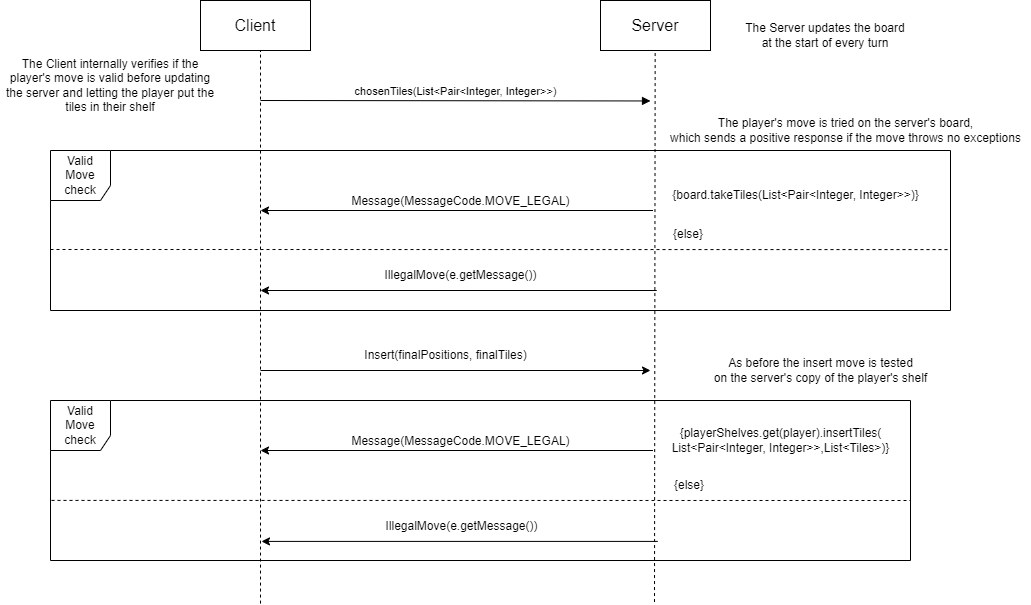

The diagram above was exported from draw.io. Its source (the exported page's mxGraphModel, read from the mxfile embedded in the PNG):
<mxGraphModel dx="1304" dy="695" grid="1" gridSize="10" guides="1" tooltips="1" connect="1" arrows="1" fold="1" page="1" pageScale="1" pageWidth="1169" pageHeight="827" math="0" shadow="0">
  <root>
    <mxCell id="0" />
    <mxCell id="1" parent="0" />
    <mxCell id="ZUK61gKCH-0IJ2U4vAO_-1" value="&lt;font style=&quot;font-size: 16px;&quot;&gt;Client&lt;/font&gt;" style="html=1;whiteSpace=wrap;" parent="1" vertex="1">
      <mxGeometry x="280" y="80" width="110" height="50" as="geometry" />
    </mxCell>
    <mxCell id="ZUK61gKCH-0IJ2U4vAO_-3" value="&lt;font style=&quot;font-size: 16px;&quot;&gt;Server&lt;/font&gt;" style="html=1;whiteSpace=wrap;" parent="1" vertex="1">
      <mxGeometry x="680" y="80" width="110" height="50" as="geometry" />
    </mxCell>
    <mxCell id="ZUK61gKCH-0IJ2U4vAO_-4" value="" style="endArrow=none;dashed=1;html=1;rounded=0;" parent="1" edge="1">
      <mxGeometry width="50" height="50" relative="1" as="geometry">
        <mxPoint x="340" y="683.0769230769231" as="sourcePoint" />
        <mxPoint x="340" y="130" as="targetPoint" />
      </mxGeometry>
    </mxCell>
    <mxCell id="ZUK61gKCH-0IJ2U4vAO_-5" value="" style="endArrow=none;dashed=1;html=1;rounded=0;" parent="1" edge="1">
      <mxGeometry width="50" height="50" relative="1" as="geometry">
        <mxPoint x="734" y="681.5384615384615" as="sourcePoint" />
        <mxPoint x="734.6600000000001" y="130" as="targetPoint" />
      </mxGeometry>
    </mxCell>
    <mxCell id="ZUK61gKCH-0IJ2U4vAO_-6" value="chosenTiles(List&amp;lt;Pair&amp;lt;Integer, Integer&amp;gt;&amp;gt;)" style="html=1;verticalAlign=bottom;endArrow=block;edgeStyle=elbowEdgeStyle;elbow=vertical;curved=0;rounded=0;" parent="1" edge="1">
      <mxGeometry width="80" relative="1" as="geometry">
        <mxPoint x="340" y="180" as="sourcePoint" />
        <mxPoint x="730" y="180" as="targetPoint" />
      </mxGeometry>
    </mxCell>
    <mxCell id="ZUK61gKCH-0IJ2U4vAO_-7" value="The Client internally verifies if the player's move is valid before updating the server and letting the player put the tiles in their shelf" style="text;html=1;strokeColor=none;fillColor=none;align=center;verticalAlign=middle;whiteSpace=wrap;rounded=0;" parent="1" vertex="1">
      <mxGeometry x="80" y="150" width="220" height="30" as="geometry" />
    </mxCell>
    <mxCell id="ZUK61gKCH-0IJ2U4vAO_-8" value="The Server updates the board at the start of every turn" style="text;html=1;strokeColor=none;fillColor=none;align=center;verticalAlign=middle;whiteSpace=wrap;rounded=0;" parent="1" vertex="1">
      <mxGeometry x="820" y="100" width="170" height="30" as="geometry" />
    </mxCell>
    <mxCell id="SS--n4hYrMZMqsc4EQgS-1" value="Valid Move check" style="shape=umlFrame;whiteSpace=wrap;html=1;pointerEvents=0;width=60;height=50;" vertex="1" parent="1">
      <mxGeometry x="130" y="230" width="900" height="160" as="geometry" />
    </mxCell>
    <mxCell id="SS--n4hYrMZMqsc4EQgS-2" value="{board.takeTiles(List&amp;lt;Pair&amp;lt;Integer, Integer&amp;gt;&amp;gt;)}" style="text;html=1;align=center;verticalAlign=middle;resizable=0;points=[];autosize=1;strokeColor=none;fillColor=none;" vertex="1" parent="1">
      <mxGeometry x="740" y="260" width="270" height="30" as="geometry" />
    </mxCell>
    <mxCell id="SS--n4hYrMZMqsc4EQgS-4" value="" style="endArrow=classic;html=1;rounded=0;" edge="1" parent="1">
      <mxGeometry width="50" height="50" relative="1" as="geometry">
        <mxPoint x="732.5" y="290" as="sourcePoint" />
        <mxPoint x="340" y="290" as="targetPoint" />
      </mxGeometry>
    </mxCell>
    <mxCell id="SS--n4hYrMZMqsc4EQgS-5" value="Message(MessageCode.MOVE_LEGAL)" style="text;html=1;align=center;verticalAlign=bottom;resizable=0;points=[];autosize=1;strokeColor=none;fillColor=none;fontSize=12;" vertex="1" parent="1">
      <mxGeometry x="420" y="260" width="240" height="30" as="geometry" />
    </mxCell>
    <mxCell id="SS--n4hYrMZMqsc4EQgS-6" value="The player's move is tried on the server's board, &lt;br&gt;which sends a positive response if the move throws no exceptions" style="text;html=1;align=center;verticalAlign=middle;resizable=0;points=[];autosize=1;strokeColor=none;fillColor=none;" vertex="1" parent="1">
      <mxGeometry x="740" y="190" width="370" height="40" as="geometry" />
    </mxCell>
    <mxCell id="SS--n4hYrMZMqsc4EQgS-7" value="IllegalMove(e.getMessage())" style="text;html=1;align=center;verticalAlign=middle;resizable=0;points=[];autosize=1;strokeColor=none;fillColor=none;" vertex="1" parent="1">
      <mxGeometry x="450" y="340" width="180" height="30" as="geometry" />
    </mxCell>
    <mxCell id="SS--n4hYrMZMqsc4EQgS-8" value="" style="endArrow=classic;html=1;rounded=0;" edge="1" parent="1">
      <mxGeometry width="50" height="50" relative="1" as="geometry">
        <mxPoint x="736.25" y="370" as="sourcePoint" />
        <mxPoint x="340" y="370" as="targetPoint" />
      </mxGeometry>
    </mxCell>
    <mxCell id="SS--n4hYrMZMqsc4EQgS-9" value="&lt;div style=&quot;&quot;&gt;&lt;span style=&quot;background-color: initial;&quot;&gt;{else}&lt;/span&gt;&lt;/div&gt;" style="text;html=1;strokeColor=none;fillColor=none;align=right;verticalAlign=middle;whiteSpace=wrap;rounded=0;" vertex="1" parent="1">
      <mxGeometry x="605" y="299.09" width="180" height="30" as="geometry" />
    </mxCell>
    <mxCell id="SS--n4hYrMZMqsc4EQgS-10" value="" style="endArrow=none;dashed=1;html=1;rounded=0;entryX=0.998;entryY=0.333;entryDx=0;entryDy=0;entryPerimeter=0;" edge="1" parent="1">
      <mxGeometry width="50" height="50" relative="1" as="geometry">
        <mxPoint x="130" y="329" as="sourcePoint" />
        <mxPoint x="1028" y="329.09" as="targetPoint" />
      </mxGeometry>
    </mxCell>
    <mxCell id="SS--n4hYrMZMqsc4EQgS-11" value="" style="endArrow=classic;html=1;rounded=0;" edge="1" parent="1">
      <mxGeometry width="50" height="50" relative="1" as="geometry">
        <mxPoint x="340" y="450" as="sourcePoint" />
        <mxPoint x="730" y="450" as="targetPoint" />
      </mxGeometry>
    </mxCell>
    <mxCell id="SS--n4hYrMZMqsc4EQgS-13" value="Insert(finalPositions, finalTiles)" style="text;html=1;align=center;verticalAlign=middle;resizable=0;points=[];autosize=1;strokeColor=none;fillColor=none;" vertex="1" parent="1">
      <mxGeometry x="430" y="420" width="190" height="30" as="geometry" />
    </mxCell>
    <mxCell id="SS--n4hYrMZMqsc4EQgS-15" value="Valid Move check" style="shape=umlFrame;whiteSpace=wrap;html=1;pointerEvents=0;width=60;height=50;" vertex="1" parent="1">
      <mxGeometry x="130" y="480" width="860" height="160" as="geometry" />
    </mxCell>
    <mxCell id="SS--n4hYrMZMqsc4EQgS-16" value="{playerShelves.get(player).insertTiles(&lt;br&gt;List&amp;lt;Pair&amp;lt;Integer, Integer&amp;gt;&amp;gt;,List&amp;lt;Tiles&amp;gt;)}" style="text;html=1;align=center;verticalAlign=middle;resizable=0;points=[];autosize=1;strokeColor=none;fillColor=none;" vertex="1" parent="1">
      <mxGeometry x="740" y="500" width="240" height="40" as="geometry" />
    </mxCell>
    <mxCell id="SS--n4hYrMZMqsc4EQgS-17" value="As before the insert move is tested &lt;br&gt;on the server's copy of the player's shelf" style="text;html=1;align=center;verticalAlign=middle;resizable=0;points=[];autosize=1;strokeColor=none;fillColor=none;" vertex="1" parent="1">
      <mxGeometry x="780" y="430" width="240" height="40" as="geometry" />
    </mxCell>
    <mxCell id="SS--n4hYrMZMqsc4EQgS-18" value="" style="endArrow=classic;html=1;rounded=0;" edge="1" parent="1">
      <mxGeometry width="50" height="50" relative="1" as="geometry">
        <mxPoint x="732.5" y="530" as="sourcePoint" />
        <mxPoint x="340" y="530" as="targetPoint" />
      </mxGeometry>
    </mxCell>
    <mxCell id="SS--n4hYrMZMqsc4EQgS-19" value="Message(MessageCode.MOVE_LEGAL)" style="text;html=1;align=center;verticalAlign=bottom;resizable=0;points=[];autosize=1;strokeColor=none;fillColor=none;fontSize=12;" vertex="1" parent="1">
      <mxGeometry x="420" y="500" width="240" height="30" as="geometry" />
    </mxCell>
    <mxCell id="SS--n4hYrMZMqsc4EQgS-20" value="IllegalMove(e.getMessage())" style="text;html=1;align=center;verticalAlign=middle;resizable=0;points=[];autosize=1;strokeColor=none;fillColor=none;" vertex="1" parent="1">
      <mxGeometry x="451" y="590.91" width="180" height="30" as="geometry" />
    </mxCell>
    <mxCell id="SS--n4hYrMZMqsc4EQgS-21" value="" style="endArrow=classic;html=1;rounded=0;" edge="1" parent="1">
      <mxGeometry width="50" height="50" relative="1" as="geometry">
        <mxPoint x="737.25" y="620.91" as="sourcePoint" />
        <mxPoint x="341" y="620.91" as="targetPoint" />
      </mxGeometry>
    </mxCell>
    <mxCell id="SS--n4hYrMZMqsc4EQgS-22" value="&lt;div style=&quot;&quot;&gt;&lt;span style=&quot;background-color: initial;&quot;&gt;{else}&lt;/span&gt;&lt;/div&gt;" style="text;html=1;strokeColor=none;fillColor=none;align=right;verticalAlign=middle;whiteSpace=wrap;rounded=0;" vertex="1" parent="1">
      <mxGeometry x="606" y="550" width="180" height="30" as="geometry" />
    </mxCell>
    <mxCell id="SS--n4hYrMZMqsc4EQgS-23" value="" style="endArrow=none;dashed=1;html=1;rounded=0;" edge="1" parent="1">
      <mxGeometry width="50" height="50" relative="1" as="geometry">
        <mxPoint x="131" y="579.91" as="sourcePoint" />
        <mxPoint x="990" y="580" as="targetPoint" />
      </mxGeometry>
    </mxCell>
  </root>
</mxGraphModel>